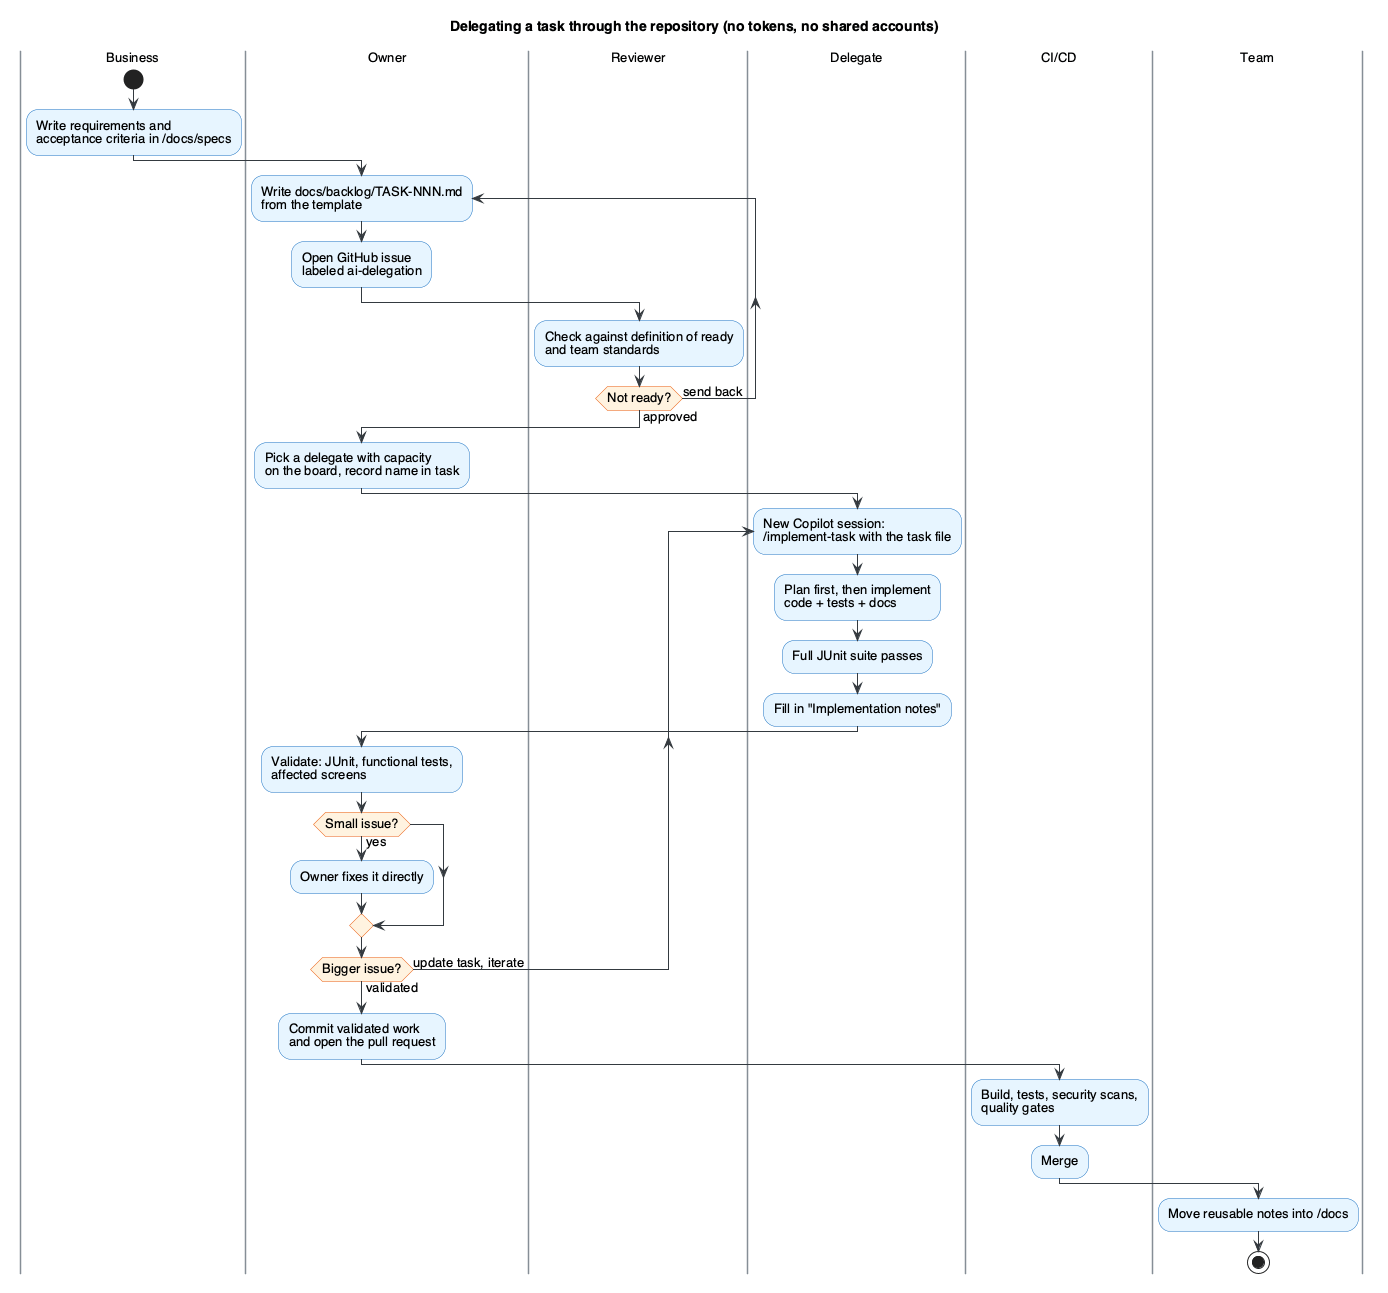

The diagram above was rendered by PlantUML. Its source (embedded in the PNG):
@startuml delegation-flow
skinparam backgroundColor #ffffff
skinparam defaultFontName Helvetica
skinparam defaultFontSize 13
skinparam ActivityBackgroundColor #e7f5ff
skinparam ActivityBorderColor #1971c2
skinparam ActivityDiamondBackgroundColor #fff3e0
skinparam ActivityDiamondBorderColor #e8590c
skinparam SwimlaneBorderColor #868e96
skinparam ArrowColor #343a40
title Delegating a task through the repository (no tokens, no shared accounts)

|Business|
start
:Write requirements and
acceptance criteria in /docs/specs;
|Owner|
repeat :Write docs/backlog/TASK-NNN.md\nfrom the template;
  :Open GitHub issue
labeled ai-delegation;
|Reviewer|
  :Check against definition of ready
and team standards;
repeat while (Not ready?) is (send back) not (approved)
|Owner|
:Pick a delegate with capacity
on the board, record name in task;
|Delegate|
repeat :New Copilot session:\n/implement-task with the task file;
  :Plan first, then implement
code + tests + docs;
  :Full JUnit suite passes;
  :Fill in "Implementation notes";
|Owner|
  :Validate: JUnit, functional tests,
affected screens;
  if (Small issue?) then (yes)
    :Owner fixes it directly;
  endif
repeat while (Bigger issue?) is (update task, iterate) not (validated)
:Commit validated work
and open the pull request;
|CI/CD|
:Build, tests, security scans,
quality gates;
:Merge;
|Team|
:Move reusable notes into /docs;
stop
@enduml